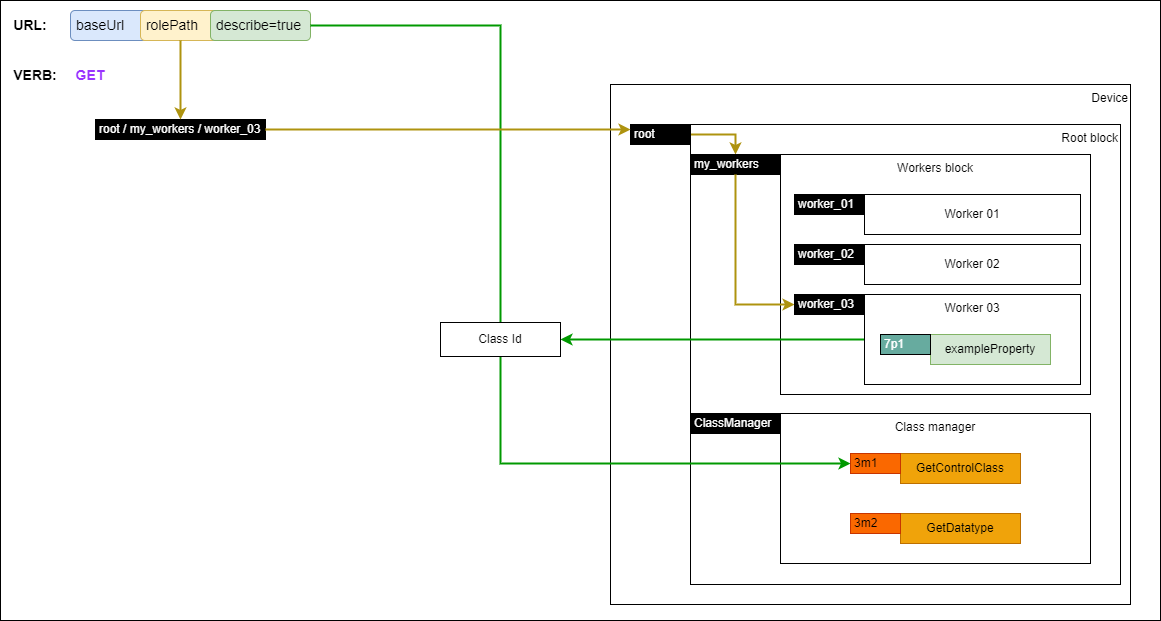

The diagram above was exported from draw.io. Its source (the exported page's mxGraphModel, read from the mxfile embedded in the PNG):
<mxGraphModel dx="2066" dy="1193" grid="1" gridSize="10" guides="1" tooltips="1" connect="1" arrows="1" fold="1" page="1" pageScale="1" pageWidth="1169" pageHeight="827" math="0" shadow="0">
  <root>
    <mxCell id="WIyWlLk6GJQsqaUBKTNV-0" />
    <mxCell id="WIyWlLk6GJQsqaUBKTNV-1" parent="WIyWlLk6GJQsqaUBKTNV-0" />
    <mxCell id="jkLGPpmDBMPinC0-GQYq-61" value="" style="rounded=0;whiteSpace=wrap;html=1;" parent="WIyWlLk6GJQsqaUBKTNV-1" vertex="1">
      <mxGeometry width="1160" height="620" as="geometry" />
    </mxCell>
    <mxCell id="FhnbLGmZ-0XuWsm5Rjy6-51" value="Device" style="rounded=0;whiteSpace=wrap;html=1;align=right;verticalAlign=top;" parent="WIyWlLk6GJQsqaUBKTNV-1" vertex="1">
      <mxGeometry x="610" y="84" width="520" height="520" as="geometry" />
    </mxCell>
    <mxCell id="FhnbLGmZ-0XuWsm5Rjy6-0" value="&lt;div&gt;Root block&lt;br&gt;&lt;/div&gt;" style="rounded=0;whiteSpace=wrap;html=1;align=right;verticalAlign=top;" parent="WIyWlLk6GJQsqaUBKTNV-1" vertex="1">
      <mxGeometry x="690" y="124" width="430" height="460" as="geometry" />
    </mxCell>
    <mxCell id="FhnbLGmZ-0XuWsm5Rjy6-1" value="Workers block" style="rounded=0;whiteSpace=wrap;html=1;verticalAlign=top;" parent="WIyWlLk6GJQsqaUBKTNV-1" vertex="1">
      <mxGeometry x="780" y="154" width="310" height="240" as="geometry" />
    </mxCell>
    <mxCell id="FhnbLGmZ-0XuWsm5Rjy6-2" value="Worker 01" style="rounded=0;whiteSpace=wrap;html=1;" parent="WIyWlLk6GJQsqaUBKTNV-1" vertex="1">
      <mxGeometry x="864" y="194" width="216" height="40" as="geometry" />
    </mxCell>
    <mxCell id="FhnbLGmZ-0XuWsm5Rjy6-3" value="Worker 02" style="rounded=0;whiteSpace=wrap;html=1;" parent="WIyWlLk6GJQsqaUBKTNV-1" vertex="1">
      <mxGeometry x="864" y="244" width="216" height="40" as="geometry" />
    </mxCell>
    <mxCell id="AqbOU0NS3K4wL7J_QUlQ-67" style="edgeStyle=orthogonalEdgeStyle;rounded=0;orthogonalLoop=1;jettySize=auto;html=1;exitX=0;exitY=0.5;exitDx=0;exitDy=0;entryX=1;entryY=0.5;entryDx=0;entryDy=0;strokeColor=#009900;fontColor=#000000;strokeWidth=2;startArrow=none;startFill=0;" edge="1" parent="WIyWlLk6GJQsqaUBKTNV-1" source="FhnbLGmZ-0XuWsm5Rjy6-4" target="AqbOU0NS3K4wL7J_QUlQ-66">
      <mxGeometry relative="1" as="geometry" />
    </mxCell>
    <mxCell id="FhnbLGmZ-0XuWsm5Rjy6-4" value="Worker 03" style="rounded=0;whiteSpace=wrap;html=1;verticalAlign=top;" parent="WIyWlLk6GJQsqaUBKTNV-1" vertex="1">
      <mxGeometry x="864" y="294" width="216" height="90" as="geometry" />
    </mxCell>
    <mxCell id="FhnbLGmZ-0XuWsm5Rjy6-49" style="edgeStyle=orthogonalEdgeStyle;rounded=0;orthogonalLoop=1;jettySize=auto;html=1;exitX=1;exitY=0.5;exitDx=0;exitDy=0;fontColor=#000000;strokeColor=#ae930f;strokeWidth=2;" parent="WIyWlLk6GJQsqaUBKTNV-1" source="FhnbLGmZ-0XuWsm5Rjy6-5" target="FhnbLGmZ-0XuWsm5Rjy6-7" edge="1">
      <mxGeometry relative="1" as="geometry" />
    </mxCell>
    <mxCell id="FhnbLGmZ-0XuWsm5Rjy6-5" value="root" style="rounded=0;whiteSpace=wrap;html=1;align=left;fillColor=#000000;fontColor=#FFFFFF;spacingLeft=2;" parent="WIyWlLk6GJQsqaUBKTNV-1" vertex="1">
      <mxGeometry x="630" y="124" width="60" height="20" as="geometry" />
    </mxCell>
    <mxCell id="FhnbLGmZ-0XuWsm5Rjy6-7" value="my_workers" style="rounded=0;whiteSpace=wrap;html=1;align=left;fillColor=#000000;fontColor=#FFFFFF;spacingLeft=2;" parent="WIyWlLk6GJQsqaUBKTNV-1" vertex="1">
      <mxGeometry x="690" y="154" width="90" height="20" as="geometry" />
    </mxCell>
    <mxCell id="FhnbLGmZ-0XuWsm5Rjy6-9" value="worker_01" style="rounded=0;whiteSpace=wrap;html=1;align=left;fillColor=#000000;fontColor=#FFFFFF;spacingLeft=2;" parent="WIyWlLk6GJQsqaUBKTNV-1" vertex="1">
      <mxGeometry x="794" y="194" width="70" height="20" as="geometry" />
    </mxCell>
    <mxCell id="FhnbLGmZ-0XuWsm5Rjy6-13" value="exampleProperty" style="rounded=0;whiteSpace=wrap;html=1;fillColor=#d5e8d4;strokeColor=#82b366;fontColor=default;" parent="WIyWlLk6GJQsqaUBKTNV-1" vertex="1">
      <mxGeometry x="930" y="334" width="120" height="30" as="geometry" />
    </mxCell>
    <mxCell id="FhnbLGmZ-0XuWsm5Rjy6-14" value="7p1" style="rounded=0;whiteSpace=wrap;html=1;align=left;fillColor=#67AB9F;fontColor=#FFFFFF;spacingLeft=2;" parent="WIyWlLk6GJQsqaUBKTNV-1" vertex="1">
      <mxGeometry x="880" y="334" width="50" height="20" as="geometry" />
    </mxCell>
    <mxCell id="FhnbLGmZ-0XuWsm5Rjy6-15" value="Class manager" style="rounded=0;whiteSpace=wrap;html=1;verticalAlign=top;" parent="WIyWlLk6GJQsqaUBKTNV-1" vertex="1">
      <mxGeometry x="780" y="413" width="310" height="150" as="geometry" />
    </mxCell>
    <mxCell id="FhnbLGmZ-0XuWsm5Rjy6-16" value="ClassManager" style="rounded=0;whiteSpace=wrap;html=1;align=left;fillColor=#000000;fontColor=#FFFFFF;spacingLeft=2;" parent="WIyWlLk6GJQsqaUBKTNV-1" vertex="1">
      <mxGeometry x="690" y="413" width="90" height="20" as="geometry" />
    </mxCell>
    <mxCell id="jkLGPpmDBMPinC0-GQYq-0" value="worker_02" style="rounded=0;whiteSpace=wrap;html=1;align=left;fillColor=#000000;fontColor=#FFFFFF;spacingLeft=2;" parent="WIyWlLk6GJQsqaUBKTNV-1" vertex="1">
      <mxGeometry x="794" y="244" width="70" height="20" as="geometry" />
    </mxCell>
    <mxCell id="jkLGPpmDBMPinC0-GQYq-1" value="GetControlClass" style="rounded=0;whiteSpace=wrap;html=1;fillColor=#f0a30a;strokeColor=#BD7000;fontColor=#000000;" parent="WIyWlLk6GJQsqaUBKTNV-1" vertex="1">
      <mxGeometry x="900" y="453" width="120" height="30" as="geometry" />
    </mxCell>
    <mxCell id="jkLGPpmDBMPinC0-GQYq-2" value="3m1" style="rounded=0;whiteSpace=wrap;html=1;align=left;fillColor=#fa6800;fontColor=#000000;spacingLeft=2;strokeColor=#C73500;" parent="WIyWlLk6GJQsqaUBKTNV-1" vertex="1">
      <mxGeometry x="850" y="453" width="50" height="20" as="geometry" />
    </mxCell>
    <mxCell id="jkLGPpmDBMPinC0-GQYq-3" value="GetDatatype" style="rounded=0;whiteSpace=wrap;html=1;fillColor=#f0a30a;strokeColor=#BD7000;fontColor=#000000;" parent="WIyWlLk6GJQsqaUBKTNV-1" vertex="1">
      <mxGeometry x="900" y="513" width="120" height="30" as="geometry" />
    </mxCell>
    <mxCell id="jkLGPpmDBMPinC0-GQYq-4" value="3m2" style="rounded=0;whiteSpace=wrap;html=1;align=left;fillColor=#fa6800;fontColor=#000000;spacingLeft=2;strokeColor=#C73500;" parent="WIyWlLk6GJQsqaUBKTNV-1" vertex="1">
      <mxGeometry x="850" y="513" width="50" height="20" as="geometry" />
    </mxCell>
    <mxCell id="jkLGPpmDBMPinC0-GQYq-5" value="&amp;nbsp;baseUrl" style="rounded=1;whiteSpace=wrap;html=1;align=left;fontSize=14;fillColor=#dae8fc;strokeColor=#6c8ebf;" parent="WIyWlLk6GJQsqaUBKTNV-1" vertex="1">
      <mxGeometry x="70" y="10" width="90" height="30" as="geometry" />
    </mxCell>
    <mxCell id="jkLGPpmDBMPinC0-GQYq-6" value="&amp;nbsp;rolePath" style="rounded=1;whiteSpace=wrap;html=1;align=left;fontSize=14;fillColor=#fff2cc;strokeColor=#d6b656;" parent="WIyWlLk6GJQsqaUBKTNV-1" vertex="1">
      <mxGeometry x="140" y="10" width="80" height="30" as="geometry" />
    </mxCell>
    <mxCell id="jkLGPpmDBMPinC0-GQYq-7" value="&amp;nbsp;describe=true" style="rounded=1;whiteSpace=wrap;html=1;align=left;fontSize=14;fillColor=#d5e8d4;strokeColor=#82b366;" parent="WIyWlLk6GJQsqaUBKTNV-1" vertex="1">
      <mxGeometry x="210" y="10" width="100" height="30" as="geometry" />
    </mxCell>
    <mxCell id="jkLGPpmDBMPinC0-GQYq-8" value="URL:" style="text;html=1;strokeColor=none;fillColor=none;align=center;verticalAlign=middle;whiteSpace=wrap;rounded=0;fontStyle=1;fontSize=14;" parent="WIyWlLk6GJQsqaUBKTNV-1" vertex="1">
      <mxGeometry x="10" y="10" width="40" height="30" as="geometry" />
    </mxCell>
    <mxCell id="jkLGPpmDBMPinC0-GQYq-9" value="VERB:" style="text;html=1;strokeColor=none;fillColor=none;align=center;verticalAlign=middle;whiteSpace=wrap;rounded=0;fontStyle=1;fontSize=14;" parent="WIyWlLk6GJQsqaUBKTNV-1" vertex="1">
      <mxGeometry x="10" y="60" width="50" height="30" as="geometry" />
    </mxCell>
    <mxCell id="jkLGPpmDBMPinC0-GQYq-10" value="GET" style="text;html=1;strokeColor=none;fillColor=none;align=center;verticalAlign=middle;whiteSpace=wrap;rounded=0;fontStyle=1;fontSize=14;fontColor=#9933FF;" parent="WIyWlLk6GJQsqaUBKTNV-1" vertex="1">
      <mxGeometry x="70" y="60" width="40" height="30" as="geometry" />
    </mxCell>
    <mxCell id="jkLGPpmDBMPinC0-GQYq-12" value="root / my_workers / worker_03" style="rounded=0;whiteSpace=wrap;html=1;align=left;fillColor=#000000;fontColor=#FFFFFF;spacingLeft=2;" parent="WIyWlLk6GJQsqaUBKTNV-1" vertex="1">
      <mxGeometry x="95" y="119" width="170" height="20" as="geometry" />
    </mxCell>
    <mxCell id="jkLGPpmDBMPinC0-GQYq-14" style="edgeStyle=orthogonalEdgeStyle;rounded=0;orthogonalLoop=1;jettySize=auto;html=1;exitX=0.5;exitY=1;exitDx=0;exitDy=0;fontColor=#000000;strokeColor=#ae930f;strokeWidth=2;entryX=0;entryY=0.5;entryDx=0;entryDy=0;" parent="WIyWlLk6GJQsqaUBKTNV-1" source="FhnbLGmZ-0XuWsm5Rjy6-7" target="jkLGPpmDBMPinC0-GQYq-15" edge="1">
      <mxGeometry relative="1" as="geometry">
        <mxPoint x="700" y="234" as="sourcePoint" />
        <mxPoint x="745" y="254" as="targetPoint" />
      </mxGeometry>
    </mxCell>
    <mxCell id="jkLGPpmDBMPinC0-GQYq-15" value="worker_03" style="rounded=0;whiteSpace=wrap;html=1;align=left;fillColor=#000000;fontColor=#FFFFFF;spacingLeft=2;" parent="WIyWlLk6GJQsqaUBKTNV-1" vertex="1">
      <mxGeometry x="794" y="294" width="70" height="20" as="geometry" />
    </mxCell>
    <mxCell id="jkLGPpmDBMPinC0-GQYq-16" style="edgeStyle=orthogonalEdgeStyle;rounded=0;orthogonalLoop=1;jettySize=auto;html=1;exitX=1;exitY=0.5;exitDx=0;exitDy=0;fontColor=#000000;strokeColor=#009900;strokeWidth=2;entryX=0;entryY=0.5;entryDx=0;entryDy=0;" parent="WIyWlLk6GJQsqaUBKTNV-1" source="jkLGPpmDBMPinC0-GQYq-7" target="jkLGPpmDBMPinC0-GQYq-2" edge="1">
      <mxGeometry relative="1" as="geometry">
        <mxPoint x="520" y="414" as="sourcePoint" />
        <mxPoint x="579" y="544" as="targetPoint" />
        <Array as="points">
          <mxPoint x="500" y="25" />
          <mxPoint x="500" y="463" />
        </Array>
      </mxGeometry>
    </mxCell>
    <mxCell id="jkLGPpmDBMPinC0-GQYq-55" style="edgeStyle=orthogonalEdgeStyle;rounded=0;orthogonalLoop=1;jettySize=auto;html=1;exitX=1;exitY=0.5;exitDx=0;exitDy=0;fontColor=#000000;strokeColor=#ae930f;entryX=0;entryY=0.25;entryDx=0;entryDy=0;strokeWidth=2;" parent="WIyWlLk6GJQsqaUBKTNV-1" source="jkLGPpmDBMPinC0-GQYq-12" target="FhnbLGmZ-0XuWsm5Rjy6-5" edge="1">
      <mxGeometry relative="1" as="geometry">
        <mxPoint x="360" y="154" as="sourcePoint" />
        <mxPoint x="360" y="271" as="targetPoint" />
        <Array as="points">
          <mxPoint x="265" y="129" />
        </Array>
      </mxGeometry>
    </mxCell>
    <mxCell id="jkLGPpmDBMPinC0-GQYq-60" style="edgeStyle=orthogonalEdgeStyle;rounded=0;orthogonalLoop=1;jettySize=auto;html=1;fontColor=#000000;strokeColor=#ae930f;entryX=0.5;entryY=0;entryDx=0;entryDy=0;strokeWidth=2;" parent="WIyWlLk6GJQsqaUBKTNV-1" source="jkLGPpmDBMPinC0-GQYq-6" target="jkLGPpmDBMPinC0-GQYq-12" edge="1">
      <mxGeometry relative="1" as="geometry">
        <mxPoint x="180" y="74.5" as="sourcePoint" />
        <mxPoint x="545" y="74.5" as="targetPoint" />
        <Array as="points" />
      </mxGeometry>
    </mxCell>
    <mxCell id="AqbOU0NS3K4wL7J_QUlQ-66" value="Class Id" style="rounded=0;whiteSpace=wrap;html=1;" vertex="1" parent="WIyWlLk6GJQsqaUBKTNV-1">
      <mxGeometry x="440" y="322" width="120" height="34" as="geometry" />
    </mxCell>
  </root>
</mxGraphModel>